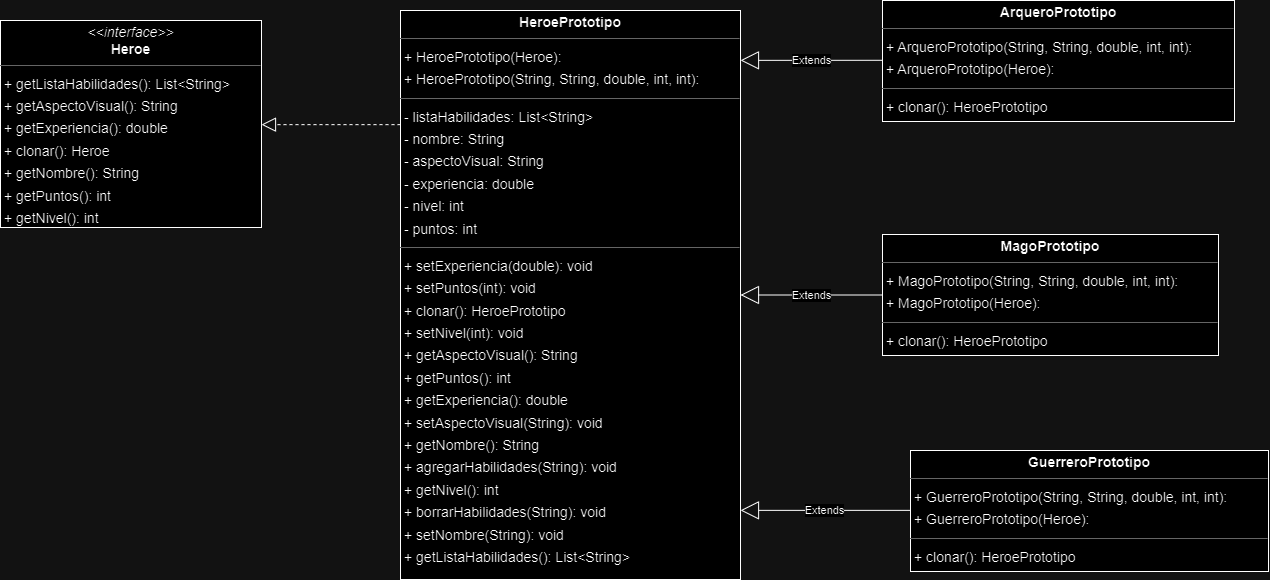

The diagram above was exported from draw.io. Its source (the exported page's mxGraphModel, read from the mxfile embedded in the PNG):
<mxGraphModel dx="1990" dy="1483" grid="1" gridSize="10" guides="1" tooltips="1" connect="1" arrows="1" fold="1" page="0" pageScale="1" pageWidth="850" pageHeight="1100" background="none" math="0" shadow="0">
  <root>
    <mxCell id="0" />
    <mxCell id="1" parent="0" />
    <mxCell id="node3" value="&lt;p style=&quot;margin:0px;margin-top:4px;text-align:center;&quot;&gt;&lt;b&gt;ArqueroPrototipo&lt;/b&gt;&lt;/p&gt;&lt;hr size=&quot;1&quot;/&gt;&lt;p style=&quot;margin:0 0 0 4px;line-height:1.6;&quot;&gt;+ ArqueroPrototipo(String, String, double, int, int): &lt;br/&gt;+ ArqueroPrototipo(Heroe): &lt;/p&gt;&lt;hr size=&quot;1&quot;/&gt;&lt;p style=&quot;margin:0 0 0 4px;line-height:1.6;&quot;&gt;+ clonar(): HeroePrototipo&lt;/p&gt;" style="verticalAlign=top;align=left;overflow=fill;fontSize=14;fontFamily=Helvetica;html=1;rounded=0;shadow=0;comic=0;labelBackgroundColor=none;strokeWidth=1;" parent="1" vertex="1">
      <mxGeometry x="922" y="-130" width="352" height="121" as="geometry" />
    </mxCell>
    <mxCell id="node1" value="&lt;p style=&quot;margin:0px;margin-top:4px;text-align:center;&quot;&gt;&lt;b&gt;GuerreroPrototipo&lt;/b&gt;&lt;/p&gt;&lt;hr size=&quot;1&quot;/&gt;&lt;p style=&quot;margin:0 0 0 4px;line-height:1.6;&quot;&gt;+ GuerreroPrototipo(String, String, double, int, int): &lt;br/&gt;+ GuerreroPrototipo(Heroe): &lt;/p&gt;&lt;hr size=&quot;1&quot;/&gt;&lt;p style=&quot;margin:0 0 0 4px;line-height:1.6;&quot;&gt;+ clonar(): HeroePrototipo&lt;/p&gt;" style="verticalAlign=top;align=left;overflow=fill;fontSize=14;fontFamily=Helvetica;html=1;rounded=0;shadow=0;comic=0;labelBackgroundColor=none;strokeWidth=1;" parent="1" vertex="1">
      <mxGeometry x="950" y="320" width="358" height="121" as="geometry" />
    </mxCell>
    <mxCell id="node4" value="&lt;p style=&quot;margin:0px;margin-top:4px;text-align:center;&quot;&gt;&lt;i&gt;&amp;lt;&amp;lt;interface&amp;gt;&amp;gt;&lt;/i&gt;&lt;br/&gt;&lt;b&gt;Heroe&lt;/b&gt;&lt;/p&gt;&lt;hr size=&quot;1&quot;/&gt;&lt;p style=&quot;margin:0 0 0 4px;line-height:1.6;&quot;&gt;+ getListaHabilidades(): List&amp;lt;String&amp;gt;&lt;br/&gt;+ getAspectoVisual(): String&lt;br/&gt;+ getExperiencia(): double&lt;br/&gt;+ clonar(): Heroe&lt;br/&gt;+ getNombre(): String&lt;br/&gt;+ getPuntos(): int&lt;br/&gt;+ getNivel(): int&lt;/p&gt;" style="verticalAlign=top;align=left;overflow=fill;fontSize=14;fontFamily=Helvetica;html=1;rounded=0;shadow=0;comic=0;labelBackgroundColor=none;strokeWidth=1;" parent="1" vertex="1">
      <mxGeometry x="40" y="-110" width="261" height="207" as="geometry" />
    </mxCell>
    <mxCell id="node0" value="&lt;p style=&quot;margin:0px;margin-top:4px;text-align:center;&quot;&gt;&lt;b&gt;HeroePrototipo&lt;/b&gt;&lt;/p&gt;&lt;hr size=&quot;1&quot;/&gt;&lt;p style=&quot;margin:0 0 0 4px;line-height:1.6;&quot;&gt;+ HeroePrototipo(Heroe): &lt;br/&gt;+ HeroePrototipo(String, String, double, int, int): &lt;/p&gt;&lt;hr size=&quot;1&quot;/&gt;&lt;p style=&quot;margin:0 0 0 4px;line-height:1.6;&quot;&gt;- listaHabilidades: List&amp;lt;String&amp;gt;&lt;br/&gt;- nombre: String&lt;br/&gt;- aspectoVisual: String&lt;br/&gt;- experiencia: double&lt;br/&gt;- nivel: int&lt;br/&gt;- puntos: int&lt;/p&gt;&lt;hr size=&quot;1&quot;/&gt;&lt;p style=&quot;margin:0 0 0 4px;line-height:1.6;&quot;&gt;+ setExperiencia(double): void&lt;br/&gt;+ setPuntos(int): void&lt;br/&gt;+ clonar(): HeroePrototipo&lt;br/&gt;+ setNivel(int): void&lt;br/&gt;+ getAspectoVisual(): String&lt;br/&gt;+ getPuntos(): int&lt;br/&gt;+ getExperiencia(): double&lt;br/&gt;+ setAspectoVisual(String): void&lt;br/&gt;+ getNombre(): String&lt;br/&gt;+ agregarHabilidades(String): void&lt;br/&gt;+ getNivel(): int&lt;br/&gt;+ borrarHabilidades(String): void&lt;br/&gt;+ setNombre(String): void&lt;br/&gt;+ getListaHabilidades(): List&amp;lt;String&amp;gt;&lt;/p&gt;" style="verticalAlign=top;align=left;overflow=fill;fontSize=14;fontFamily=Helvetica;html=1;rounded=0;shadow=0;comic=0;labelBackgroundColor=none;strokeWidth=1;" parent="1" vertex="1">
      <mxGeometry x="440" y="-120" width="340" height="569" as="geometry" />
    </mxCell>
    <mxCell id="node2" value="&lt;p style=&quot;margin:0px;margin-top:4px;text-align:center;&quot;&gt;&lt;b&gt;MagoPrototipo&lt;/b&gt;&lt;/p&gt;&lt;hr size=&quot;1&quot;/&gt;&lt;p style=&quot;margin:0 0 0 4px;line-height:1.6;&quot;&gt;+ MagoPrototipo(String, String, double, int, int): &lt;br/&gt;+ MagoPrototipo(Heroe): &lt;/p&gt;&lt;hr size=&quot;1&quot;/&gt;&lt;p style=&quot;margin:0 0 0 4px;line-height:1.6;&quot;&gt;+ clonar(): HeroePrototipo&lt;/p&gt;" style="verticalAlign=top;align=left;overflow=fill;fontSize=14;fontFamily=Helvetica;html=1;rounded=0;shadow=0;comic=0;labelBackgroundColor=none;strokeWidth=1;" parent="1" vertex="1">
      <mxGeometry x="922" y="104" width="336" height="121" as="geometry" />
    </mxCell>
    <mxCell id="GbRAE0ts6rnet_WeOJ2w-4" value="Extends" style="endArrow=block;endSize=16;endFill=0;html=1;rounded=0;" edge="1" parent="1" source="node2" target="node0">
      <mxGeometry width="160" relative="1" as="geometry">
        <mxPoint x="990" y="40" as="sourcePoint" />
        <mxPoint x="1150" y="40" as="targetPoint" />
      </mxGeometry>
    </mxCell>
    <mxCell id="GbRAE0ts6rnet_WeOJ2w-5" value="Extends" style="endArrow=block;endSize=16;endFill=0;html=1;rounded=0;edgeStyle=elbowEdgeStyle;elbow=vertical;" edge="1" parent="1" source="node1" target="node0">
      <mxGeometry width="160" relative="1" as="geometry">
        <mxPoint x="919" y="370" as="sourcePoint" />
        <mxPoint x="770" y="370" as="targetPoint" />
      </mxGeometry>
    </mxCell>
    <mxCell id="GbRAE0ts6rnet_WeOJ2w-7" value="Extends" style="endArrow=block;endSize=16;endFill=0;html=1;rounded=0;edgeStyle=elbowEdgeStyle;elbow=vertical;" edge="1" parent="1" target="node0">
      <mxGeometry width="160" relative="1" as="geometry">
        <mxPoint x="922" y="-70.21000000000001" as="sourcePoint" />
        <mxPoint x="780" y="-70.21000000000001" as="targetPoint" />
      </mxGeometry>
    </mxCell>
    <mxCell id="GbRAE0ts6rnet_WeOJ2w-8" value="" style="endArrow=block;dashed=1;endFill=0;endSize=12;html=1;rounded=0;edgeStyle=elbowEdgeStyle;elbow=vertical;" edge="1" parent="1" source="node0" target="node4">
      <mxGeometry width="160" relative="1" as="geometry">
        <mxPoint x="320" y="-170" as="sourcePoint" />
        <mxPoint x="480" y="-170" as="targetPoint" />
      </mxGeometry>
    </mxCell>
  </root>
</mxGraphModel>